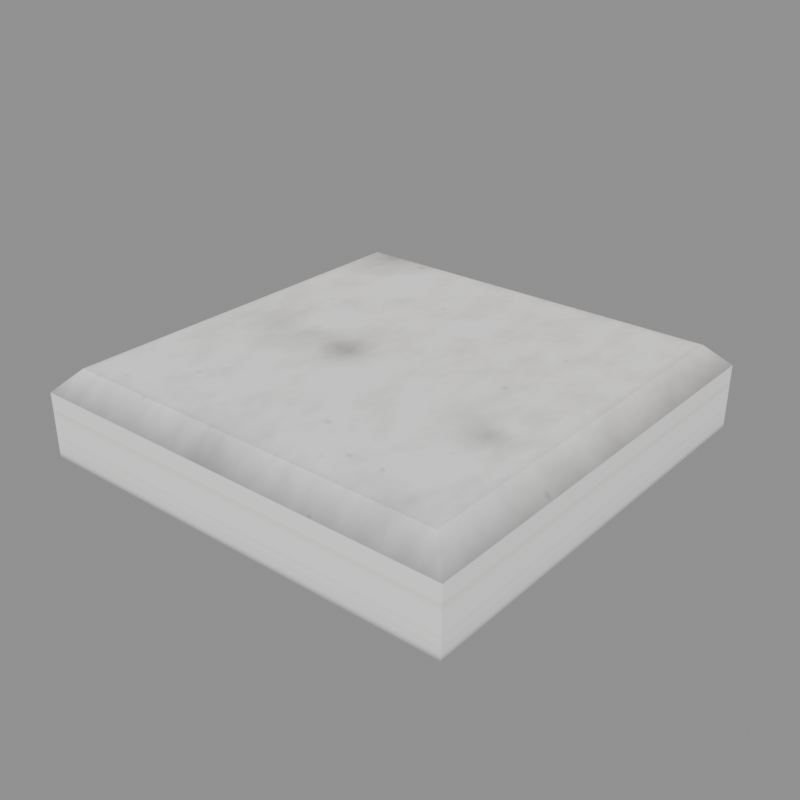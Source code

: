# Source: source.blend  (saved by Blender 5.2.45; exported with 4.5.12 LTS)
import bpy
from mathutils import Matrix  # noqa: F401  (used for matrix-valued properties, if any)

bpy.ops.wm.read_factory_settings(use_empty=True)
scene = bpy.context.scene
scene.name = 'Scene'

# ---- images (referenced by path relative to the original .blend; pixels are not part of the script)
import os
ASSET_DIR = os.environ.get("B2B_ASSET_DIR", "")  # directory of the original .blend (textures are referenced by path, not embedded)
HERE = os.path.dirname(os.path.abspath(__file__))  # packed textures are extracted next to this script under _unpacked/

def load_image(name, relpath, width, height, colorspace="sRGB"):
    """Load a texture the original file referenced (path relative to the .blend, or extracted next to this script)."""
    p = next((c for c in (os.path.join(HERE, relpath), os.path.join(ASSET_DIR, relpath)) if relpath and os.path.exists(c)), "")
    if p:
        img = bpy.data.images.load(p, check_existing=True)
        img.name = name
    else:  # same state as the original file: an image datablock whose file is absent (Cycles renders it pink)
        img = bpy.data.images.new(name, width, height)
        img.source = "FILE"
        img.filepath = "//" + (relpath or name)
    img.colorspace_settings.name = colorspace
    return img
img_tile_stamp_tex = load_image('tile_stamp_tex', '_unpacked/tile_stamp_tex.e8890827.png', 512, 512, 'sRGB')

# ---- materials (node trees are filled in below, after node groups)
mat_tile_stamp = bpy.data.materials.new('tile_stamp')

# ---- material node trees
mat_tile_stamp.use_nodes = True; mat_tile_stamp.node_tree.nodes.clear()
_N = mat_tile_stamp.node_tree.nodes; _L = mat_tile_stamp.node_tree.links
n0 = _N.new('ShaderNodeBsdfPrincipled'); n0.name = 'Principled BSDF'; n0.location = (-200, 100)
n0.inputs[2].default_value = 1.0
n0.inputs[10].default_value = 0.005
n1 = _N.new('ShaderNodeOutputMaterial'); n1.name = 'Material Output'; n1.location = (200, 100)
n2 = _N.new('ShaderNodeTexImage'); n2.name = 'Image Texture'; n2.location = (0, 0)
n2.image = img_tile_stamp_tex
_L.new(n0.outputs[0], n1.inputs[0])
_L.new(n2.outputs[0], n0.inputs[0])
n1.is_active_output = True

# ---- meshes
me_tile = bpy.data.meshes.new('tile')
me_tile.from_pydata([(-0.5, -0.5, 0.0), (-0.5, 0.5, 0.0), (0.5, -0.5, 0.0), (0.5, 0.5, 0.0), (-0.45, -0.45, 0.2), (-0.5, -0.5, 0.15), (-0.45, 0.45, 0.2), (-0.5, 0.5, 0.15), (0.45, -0.45, 0.2), (0.5, -0.5, 0.15), (0.45, 0.45, 0.2), (0.5, 0.5, 0.15)], [], [(1, 3, 2, 0), (4, 6, 7, 5), (6, 10, 11, 7), (10, 8, 9, 11), (8, 4, 5, 9), (2, 9, 5, 0), (0, 5, 7, 1), (10, 6, 4, 8), (1, 7, 11, 3), (3, 11, 9, 2)])
_uv = me_tile.uv_layers.new(name='UVMap')
_uv.uv.foreach_set('vector', [0.0, 1.0, 1.0, 1.0, 1.0, 0.0, 0.0, 0.0, 0.05, 0.05, 0.05, 0.95, 0.0, 1.0, 0.0, 0.0, 0.05, 0.95, 0.95, 0.95, 1.0, 1.0, 0.0, 1.0, 0.95, 0.95, 0.95, 0.05, 1.0, 0.0, 1.0, 1.0, 0.95, 0.05, 0.05, 0.05, 0.0, 0.0, 1.0, 0.0, 0.5, 0.0, 0.5, 0.75, 0.5, 0.75, 0.5, 0.0, 0.5, 0.0, 0.5, 0.75, 0.5, 0.75, 0.5, 0.0, 0.95, 0.95, 0.05, 0.95, 0.05, 0.05, 0.95, 0.05, 0.5, 0.0, 0.5, 0.75, 0.5, 0.75, 0.5, 0.0, 0.5, 0.0, 0.5, 0.75, 0.5, 0.75, 0.5, 0.0])
me_tile.materials.append(mat_tile_stamp)
me_tile.update()

# ---- objects
ob_tile = bpy.data.objects.new('tile', me_tile)

# ---- transforms, parenting, visibility, modifiers, constraints
ob_tile.location = (0.0, 0.0, 0.0)

# ---- collection membership
scene.collection.objects.link(ob_tile)

# ---- scene / render settings (as saved in the file)
scene.frame_start = 1; scene.frame_end = 250; scene.frame_set(1)
scene.render.engine = 'BLENDER_WORKBENCH'
scene.render.resolution_x = 512
scene.render.resolution_y = 512
scene.render.bake_bias = 0.0
scene.render.bake_samples = 0
scene.render.compositor_device = 'GPU'
scene.eevee.use_volume_custom_range = False
scene.eevee.fast_gi_thickness_near = 0.1
scene.eevee.fast_gi_thickness_far = 0.0
scene.eevee.ray_tracing_options.screen_trace_thickness = 0.1
bpy.context.view_layer.update()

# ---- added for rendering (the .blend has no active camera and no usable light): camera, sun + grey world if the file has none
cam_auto = bpy.data.cameras.new('AutoCamera')
cam_auto.lens = 50.0
cam_auto.sensor_width = 36.0
cam_auto.clip_end = 1000.0
ob_auto_camera = bpy.data.objects.new('AutoCamera', cam_auto)
scene.collection.objects.link(ob_auto_camera)
ob_auto_camera.location = (1.32149, -1.58578, 1.15719)
ob_auto_camera.rotation_euler = (1.09748, -7.21219e-08, 0.694738)
scene.camera = ob_auto_camera
light_auto_sun = bpy.data.lights.new('AutoSun', 'SUN')
light_auto_sun.energy = 3.0
light_auto_sun.angle = 0.0523599
ob_auto_sun = bpy.data.objects.new('AutoSun', light_auto_sun)
scene.collection.objects.link(ob_auto_sun)
ob_auto_sun.rotation_euler = (0.872665, 0.174533, 0.523599)
if scene.world is None:
    world_auto = bpy.data.worlds.new('AutoWorld')
    world_auto.color = (0.3, 0.3, 0.3)
    scene.world = world_auto
bpy.context.view_layer.update()
